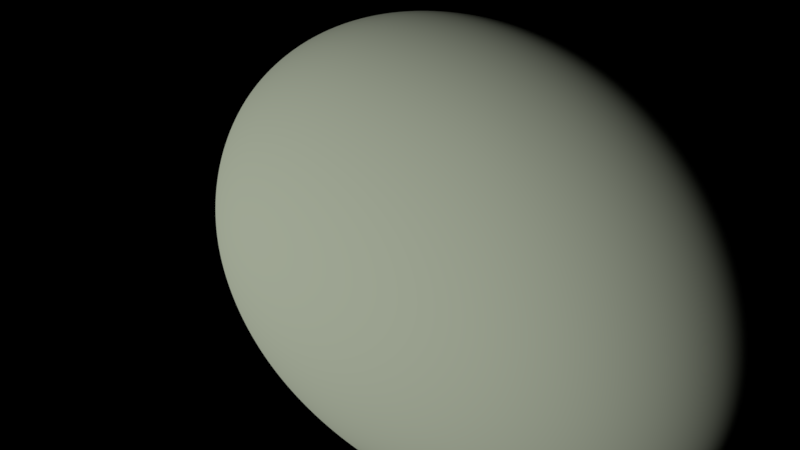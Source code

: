 # Source: ASteroidss.blend  (saved by Blender 2.79.0; exported with 4.5.12 LTS)
import bpy
from mathutils import Matrix  # noqa: F401  (used for matrix-valued properties, if any)

bpy.ops.wm.read_factory_settings(use_empty=True)
scene = bpy.context.scene
scene.name = 'Scene'

# ---- collections
col_collection_1 = bpy.data.collections.new('Collection 1'); scene.collection.children.link(col_collection_1)
col_collection_2 = bpy.data.collections.new('Collection 2'); scene.collection.children.link(col_collection_2)
col_collection_2.hide_render = True
col_collection_2.hide_viewport = True

# ---- materials (node trees are filled in below, after node groups)
mat_material = bpy.data.materials.new('Material')
mat_material.alpha_threshold = 0.0
mat_material.use_transparent_shadow = False
mat_material.roughness = 0.5
mat_material.specular_intensity = 0.0
mat_material.line_color = (0.0, 0.0, 0.0, 1.0)

# ---- material node trees

# ---- world
world_world = bpy.data.worlds.new('World'); scene.world = world_world
world_world.color = (0.0, 0.0, 0.0)
world_world.use_sun_shadow = False
world_world.sun_shadow_jitter_overblur = 0.0
world_world.cycles.sampling_method = 'MANUAL'

# ---- cameras
cam_camera = bpy.data.cameras.new('Camera')
cam_camera.clip_end = 100.0
cam_camera.lens = 35.0
cam_camera.sensor_width = 32.0
cam_camera.sensor_height = 18.0
cam_camera.ortho_scale = 7.314
cam_camera.dof.focus_distance = 0.0
cam_camera.dof.aperture_fstop = 128.0

# ---- lights
light_lamp = bpy.data.lights.new('Lamp', 'SUN')
light_lamp.color = (0.9093, 1.0, 0.7727)
light_lamp.transmission_factor = 0.0
light_lamp.cutoff_distance = 30.0
light_lamp.angle = 0.1993
light_lamp.energy = 1.5
light_lamp.shadow_buffer_clip_start = 1.001
light_lamp.shadow_soft_size = 0.1
light_lamp.shadow_cascade_max_distance = 1000.0

# ---- meshes
me_plane = bpy.data.meshes.new('Plane')
me_plane.from_pydata([(-1.0, -1.0, 0.0), (1.0, -1.0, 0.0), (-1.0, 1.0, 0.0), (1.0, 1.0, 0.0)], [], [(0, 1, 3, 2)])
me_plane.use_remesh_preserve_volume = False
me_plane.use_remesh_preserve_attributes = False
me_plane.use_mirror_vertex_groups = False
me_plane.update()
me_cube = bpy.data.meshes.new('Cube')
me_cube.from_pydata([(0.8245, 0.702, -0.8137), (1.0, -0.527, -0.4219), (-1.232, -0.7817, -0.3479), (-1.0, 1.0, -0.6637), (1.0, 0.1225, 0.7312), (1.0, -0.3246, 0.7055), (-1.027, -1.08, 1.277), (-1.558, 0.7158, 1.264)], [], [(0, 1, 2, 3), (4, 7, 6, 5), (0, 4, 5, 1), (1, 5, 6, 2), (2, 6, 7, 3), (4, 0, 3, 7)])
me_cube.polygons.foreach_set('use_smooth', [True] * 6)
me_cube.materials.append(mat_material)
me_cube.use_remesh_preserve_volume = False
me_cube.use_remesh_preserve_attributes = False
me_cube.use_mirror_vertex_groups = False
me_cube.update()
me_cube_008 = bpy.data.meshes.new('Cube.008')
me_cube_008.from_pydata([(0.2778, -0.1138, 0.06439), (0.7847, -2.149, 0.2271), (-1.232, -0.7817, -0.3479), (-1.436, -1.757, 1.787), (-0.01721, 1.629, 0.8722), (3.484, 0.01101, 3.645), (-0.3348, 0.621, 3.087), (-1.981, 0.375, 2.613)], [], [(0, 1, 2, 3), (4, 7, 6, 5), (0, 4, 5, 1), (1, 5, 6, 2), (2, 6, 7, 3), (4, 0, 3, 7)])
me_cube_008.polygons.foreach_set('use_smooth', [True] * 6)
me_cube_008.materials.append(mat_material)
me_cube_008.use_remesh_preserve_volume = False
me_cube_008.use_remesh_preserve_attributes = False
me_cube_008.use_mirror_vertex_groups = False
me_cube_008.update()
me_cube_007 = bpy.data.meshes.new('Cube.007')
me_cube_007.from_pydata([(0.2778, -0.1138, 0.06439), (0.7847, -2.149, 0.2271), (-1.232, -0.7817, -0.3479), (0.7147, -5.66, 1.787), (-0.01721, 1.629, 0.8722), (0.2205, 1.641, 4.231), (1.021, -4.953, 1.955), (-2.716, 0.6015, 2.462)], [], [(0, 1, 2, 3), (4, 7, 6, 5), (0, 4, 5, 1), (1, 5, 6, 2), (2, 6, 7, 3), (4, 0, 3, 7)])
me_cube_007.polygons.foreach_set('use_smooth', [True] * 6)
me_cube_007.materials.append(mat_material)
me_cube_007.use_remesh_preserve_volume = False
me_cube_007.use_remesh_preserve_attributes = False
me_cube_007.use_mirror_vertex_groups = False
me_cube_007.update()
me_cube_006 = bpy.data.meshes.new('Cube.006')
me_cube_006.from_pydata([(0.2778, -0.1138, 0.06439), (0.7847, -2.149, 0.2271), (-1.232, -0.7817, -0.3479), (-1.101, -2.708, 0.9709), (-0.1849, 1.204, 0.05919), (1.063, -1.6, 2.631), (-0.7942, -2.001, 1.139), (-2.525, -0.03977, 2.198)], [], [(0, 1, 2, 3), (4, 7, 6, 5), (0, 4, 5, 1), (1, 5, 6, 2), (2, 6, 7, 3), (4, 0, 3, 7)])
me_cube_006.polygons.foreach_set('use_smooth', [True] * 6)
me_cube_006.materials.append(mat_material)
me_cube_006.use_remesh_preserve_volume = False
me_cube_006.use_remesh_preserve_attributes = False
me_cube_006.use_mirror_vertex_groups = False
me_cube_006.update()
me_cube_005 = bpy.data.meshes.new('Cube.005')
me_cube_005.from_pydata([(0.2785, -0.1175, 0.06712), (0.7847, -2.149, 0.2271), (-1.232, -0.7817, -0.3479), (-0.06878, 0.02017, -1.315), (-0.02303, 0.4012, 0.6573), (1.287, -0.9466, 2.087), (-0.7942, -2.001, 1.139), (-3.226, 1.639, 1.005)], [], [(0, 1, 2, 3), (4, 7, 6, 5), (0, 4, 5, 1), (1, 5, 6, 2), (2, 6, 7, 3), (4, 0, 3, 7)])
me_cube_005.polygons.foreach_set('use_smooth', [True] * 6)
me_cube_005.materials.append(mat_material)
me_cube_005.use_remesh_preserve_volume = False
me_cube_005.use_remesh_preserve_attributes = False
me_cube_005.use_mirror_vertex_groups = False
me_cube_005.update()
me_cube_003 = bpy.data.meshes.new('Cube.003')
me_cube_003.from_pydata([(-0.3618, 0.7268, -0.5846), (1.0, -2.156, -0.1325), (-1.232, -0.7817, -0.3479), (-1.0, 0.484, -0.6637), (-0.02303, 0.4012, 0.6573), (1.621, -0.7113, 1.012), (-1.027, -1.802, 1.128), (-1.558, 0.4619, 0.5619)], [], [(0, 1, 2, 3), (4, 7, 6, 5), (0, 4, 5, 1), (1, 5, 6, 2), (2, 6, 7, 3), (4, 0, 3, 7)])
me_cube_003.polygons.foreach_set('use_smooth', [True] * 6)
me_cube_003.materials.append(mat_material)
me_cube_003.use_remesh_preserve_volume = False
me_cube_003.use_remesh_preserve_attributes = False
me_cube_003.use_mirror_vertex_groups = False
me_cube_003.update()
me_cube_002 = bpy.data.meshes.new('Cube.002')
me_cube_002.from_pydata([(0.6088, 0.7268, -0.5846), (1.0, -1.342, -0.1325), (-1.232, -0.7817, -0.3479), (-1.0, 0.484, -0.6637), (1.0, 0.4012, 0.6573), (1.0, -0.7113, 1.012), (-1.027, -1.08, 1.128), (-1.558, 0.4619, 1.914)], [], [(0, 1, 2, 3), (4, 7, 6, 5), (0, 4, 5, 1), (1, 5, 6, 2), (2, 6, 7, 3), (4, 0, 3, 7)])
me_cube_002.polygons.foreach_set('use_smooth', [True] * 6)
me_cube_002.materials.append(mat_material)
me_cube_002.use_remesh_preserve_volume = False
me_cube_002.use_remesh_preserve_attributes = False
me_cube_002.use_mirror_vertex_groups = False
me_cube_002.update()
me_cube_001 = bpy.data.meshes.new('Cube.001')
me_cube_001.from_pydata([(0.6088, 1.035, -0.5846), (1.0, -0.7551, -0.1325), (-1.232, -0.7817, -0.3479), (-1.0, 0.484, -0.6637), (1.0, 0.4012, 0.9415), (1.0, -0.3246, 1.012), (-1.027, -1.08, 1.634), (-1.558, 0.4619, 1.078)], [], [(0, 1, 2, 3), (4, 7, 6, 5), (0, 4, 5, 1), (1, 5, 6, 2), (2, 6, 7, 3), (4, 0, 3, 7)])
me_cube_001.polygons.foreach_set('use_smooth', [True] * 6)
me_cube_001.materials.append(mat_material)
me_cube_001.use_remesh_preserve_volume = False
me_cube_001.use_remesh_preserve_attributes = False
me_cube_001.use_mirror_vertex_groups = False
me_cube_001.update()

# ---- objects
ob_plane = bpy.data.objects.new('Plane', me_plane)
ob_cube = bpy.data.objects.new('Cube', me_cube)
ob_lamp = bpy.data.objects.new('Lamp', light_lamp)
ob_camera = bpy.data.objects.new('Camera', cam_camera)
ob_cube_007 = bpy.data.objects.new('Cube.007', me_cube_008)
ob_cube_006 = bpy.data.objects.new('Cube.006', me_cube_007)
ob_cube_005 = bpy.data.objects.new('Cube.005', me_cube_006)
ob_cube_004 = bpy.data.objects.new('Cube.004', me_cube_005)
ob_cube_003 = bpy.data.objects.new('Cube.003', me_cube_003)
ob_cube_002 = bpy.data.objects.new('Cube.002', me_cube_002)
ob_cube_001 = bpy.data.objects.new('Cube.001', me_cube_001)

# ---- transforms, parenting, visibility, modifiers, constraints
ob_plane.location = (-6.66, 5.401, 1.481)
ob_plane.rotation_euler = (0.7976, 1.571, 0.0)
ob_plane.scale = (-7.699, -7.699, -7.699)
ob_plane.show_instancer_for_render = False
ob_plane.lineart.crease_threshold = 0.0
_m = ob_plane.modifiers.new('ParticleSystem 1', 'PARTICLE_SYSTEM')
ob_cube.location = (0.0, 0.0, 0.0)
ob_cube.lock_rotations_4d = False
ob_cube.empty_display_type = 'ARROWS'
ob_cube.lineart.crease_threshold = 0.0
_m = ob_cube.modifiers.new('Subsurf', 'SUBSURF')
_m.uv_smooth = 'PRESERVE_CORNERS'
_m.levels = 6
_m.render_levels = 6
_m.show_only_control_edges = False
_m = ob_cube.modifiers.new('Subsurf.001', 'SUBSURF')
_m.uv_smooth = 'PRESERVE_CORNERS'
_m.quality = 2
_m.levels = 2
_m.show_only_control_edges = False
_m.use_creases = False
_m = ob_cube.modifiers.new('Displace', 'DISPLACE')
_m.strength = 0.9
ob_lamp.location = (-0.1338, -6.579, 0.2508)
ob_lamp.rotation_euler = (1.566, -2.176, 0.009417)
ob_lamp.lock_rotations_4d = False
ob_lamp.empty_display_type = 'ARROWS'
ob_lamp.color = (0.0, 0.0, 0.0, 0.0)
ob_lamp.lineart.crease_threshold = 0.0
ob_camera.location = (2.873, -2.673, 0.7296)
ob_camera.rotation_euler = (1.484, 0.01326, 0.9275)
ob_camera.scale = (1.0, 1.0, 1.0)
ob_camera.lock_rotations_4d = False
ob_camera.empty_display_type = 'ARROWS'
ob_camera.color = (0.0, 0.0, 0.0, 0.0)
ob_camera.display_type = 'WIRE'
ob_camera.lineart.crease_threshold = 0.0
ob_cube_007.location = (6.269, 2.603, 1.176)
ob_cube_007.rotation_euler = (-1.426, -0.7491, -4.773)
ob_cube_007.lock_rotations_4d = False
ob_cube_007.empty_display_type = 'ARROWS'
ob_cube_007.lineart.crease_threshold = 0.0
_m = ob_cube_007.modifiers.new('Subsurf', 'SUBSURF')
_m.uv_smooth = 'PRESERVE_CORNERS'
_m.levels = 3
_m.render_levels = 3
_m.show_only_control_edges = False
_m = ob_cube_007.modifiers.new('Displace', 'DISPLACE')
_m.strength = 0.9
ob_cube_006.location = (3.816, -2.836, -0.1184)
ob_cube_006.lock_rotations_4d = False
ob_cube_006.empty_display_type = 'ARROWS'
ob_cube_006.lineart.crease_threshold = 0.0
_m = ob_cube_006.modifiers.new('Subsurf', 'SUBSURF')
_m.uv_smooth = 'PRESERVE_CORNERS'
_m.levels = 3
_m.render_levels = 3
_m.show_only_control_edges = False
_m = ob_cube_006.modifiers.new('Displace', 'DISPLACE')
_m.strength = 0.9
ob_cube_005.location = (-1.005, -2.836, -0.1184)
ob_cube_005.lock_rotations_4d = False
ob_cube_005.empty_display_type = 'ARROWS'
ob_cube_005.lineart.crease_threshold = 0.0
_m = ob_cube_005.modifiers.new('Subsurf', 'SUBSURF')
_m.uv_smooth = 'PRESERVE_CORNERS'
_m.levels = 3
_m.render_levels = 3
_m.show_only_control_edges = False
_m = ob_cube_005.modifiers.new('Displace', 'DISPLACE')
_m.strength = 0.9
ob_cube_004.location = (-2.944, 0.5989, -0.4317)
ob_cube_004.lock_rotations_4d = False
ob_cube_004.empty_display_type = 'ARROWS'
ob_cube_004.lineart.crease_threshold = 0.0
_m = ob_cube_004.modifiers.new('Subsurf', 'SUBSURF')
_m.uv_smooth = 'PRESERVE_CORNERS'
_m.levels = 3
_m.render_levels = 3
_m.show_only_control_edges = False
_m = ob_cube_004.modifiers.new('Displace', 'DISPLACE')
_m.strength = 0.9
ob_cube_003.location = (-4.318, 3.924, 0.6798)
ob_cube_003.lock_rotations_4d = False
ob_cube_003.empty_display_type = 'ARROWS'
ob_cube_003.lineart.crease_threshold = 0.0
_m = ob_cube_003.modifiers.new('Subsurf', 'SUBSURF')
_m.uv_smooth = 'PRESERVE_CORNERS'
_m.levels = 3
_m.render_levels = 3
_m.show_only_control_edges = False
_m = ob_cube_003.modifiers.new('Displace', 'DISPLACE')
_m.strength = 0.9
ob_cube_002.location = (-0.2031, 5.025, 0.6798)
ob_cube_002.lock_rotations_4d = False
ob_cube_002.empty_display_type = 'ARROWS'
ob_cube_002.lineart.crease_threshold = 0.0
_m = ob_cube_002.modifiers.new('Subsurf', 'SUBSURF')
_m.uv_smooth = 'PRESERVE_CORNERS'
_m.levels = 3
_m.render_levels = 3
_m.show_only_control_edges = False
_m = ob_cube_002.modifiers.new('Displace', 'DISPLACE')
_m.strength = 0.9
ob_cube_001.location = (1.581, 1.368, 0.4758)
ob_cube_001.lock_rotations_4d = False
ob_cube_001.empty_display_type = 'ARROWS'
ob_cube_001.lineart.crease_threshold = 0.0
_m = ob_cube_001.modifiers.new('Subsurf', 'SUBSURF')
_m.uv_smooth = 'PRESERVE_CORNERS'
_m.levels = 3
_m.render_levels = 3
_m.show_only_control_edges = False
_m = ob_cube_001.modifiers.new('Displace', 'DISPLACE')
_m.strength = 0.9

# ---- collection membership
col_collection_1.objects.link(ob_plane)
col_collection_1.objects.link(ob_cube)
col_collection_1.objects.link(ob_lamp)
col_collection_1.objects.link(ob_camera)
col_collection_2.objects.link(ob_cube_007)
col_collection_2.objects.link(ob_cube_006)
col_collection_2.objects.link(ob_cube_005)
col_collection_2.objects.link(ob_cube_004)
col_collection_2.objects.link(ob_cube_003)
col_collection_2.objects.link(ob_cube_002)
col_collection_2.objects.link(ob_cube_001)

# ---- scene / render settings (as saved in the file)
scene.camera = ob_camera
scene.frame_start = 20; scene.frame_end = 250; scene.frame_set(20)
scene.render.engine = 'BLENDER_EEVEE_NEXT'
scene.render.resolution_percentage = 50
scene.render.dither_intensity = 0.0
scene.cycles.use_denoising = False
scene.cycles.samples = 128
scene.cycles.sampling_pattern = 'TABULATED_SOBOL'
scene.cycles.use_adaptive_sampling = False
scene.cycles.use_light_tree = False
scene.cycles.blur_glossy = 0.0
scene.cycles.sample_clamp_indirect = 0.0
scene.view_settings.view_transform = 'Standard'
bpy.context.view_layer.update()
